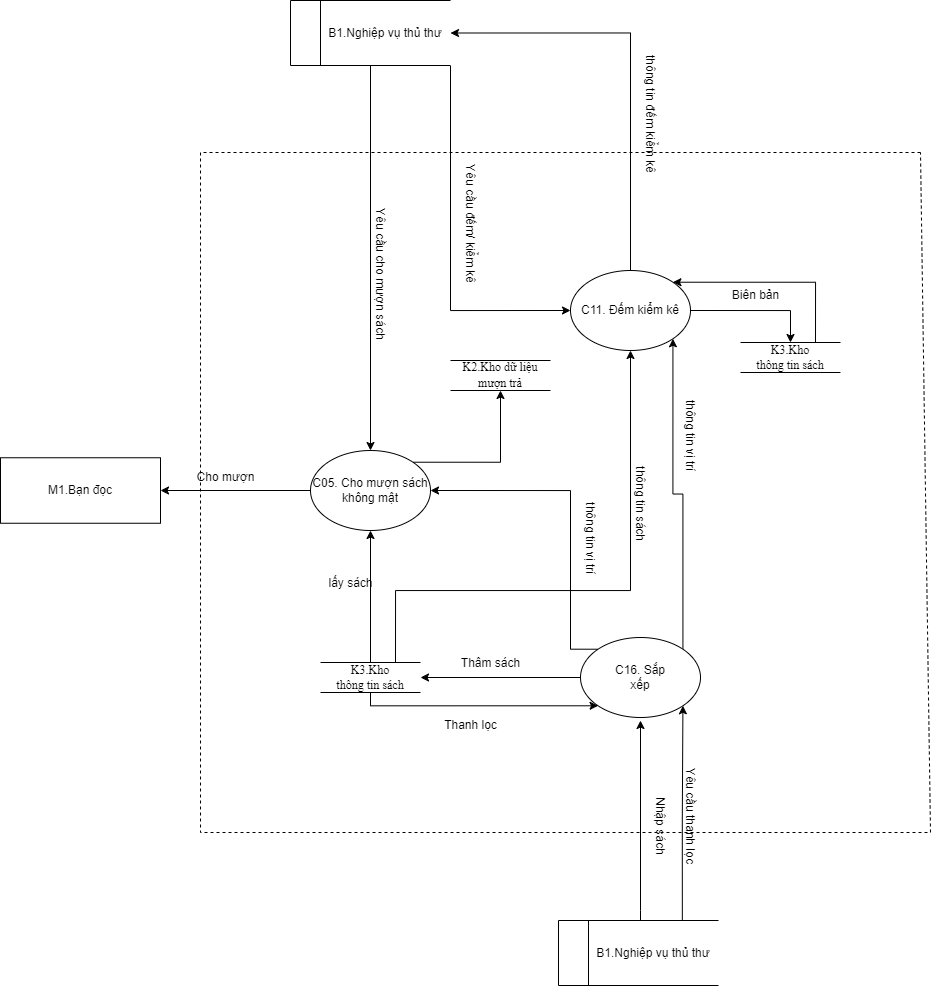

The diagram above was exported from draw.io. Its source (the exported page's mxGraphModel, read from the mxfile embedded in the PNG):
<mxGraphModel dx="340" dy="899" grid="1" gridSize="10" guides="1" tooltips="1" connect="1" arrows="1" fold="1" page="1" pageScale="1" pageWidth="1169" pageHeight="1654" math="0" shadow="0">
  <root>
    <mxCell id="0" />
    <mxCell id="1" parent="0" />
    <mxCell id="gOtOm3TMNsw0IVTfkWPQ-24" value="" style="endArrow=none;dashed=1;html=1;rounded=0;" parent="1" edge="1">
      <mxGeometry width="50" height="50" relative="1" as="geometry">
        <mxPoint x="2700" y="422" as="sourcePoint" />
        <mxPoint x="2700" y="422" as="targetPoint" />
        <Array as="points">
          <mxPoint x="1980" y="422" />
          <mxPoint x="1980" y="1102" />
          <mxPoint x="2710" y="1102" />
        </Array>
      </mxGeometry>
    </mxCell>
    <mxCell id="gOtOm3TMNsw0IVTfkWPQ-38" style="edgeStyle=orthogonalEdgeStyle;rounded=0;orthogonalLoop=1;jettySize=auto;html=1;entryX=1;entryY=0.5;entryDx=0;entryDy=0;" parent="1" source="gOtOm3TMNsw0IVTfkWPQ-25" target="gOtOm3TMNsw0IVTfkWPQ-36" edge="1">
      <mxGeometry relative="1" as="geometry" />
    </mxCell>
    <mxCell id="N_2-PwKKG3h21QzOu54T-2" style="edgeStyle=orthogonalEdgeStyle;rounded=0;orthogonalLoop=1;jettySize=auto;html=1;exitX=1;exitY=0;exitDx=0;exitDy=0;entryX=0.5;entryY=1;entryDx=0;entryDy=0;" edge="1" parent="1" source="gOtOm3TMNsw0IVTfkWPQ-25" target="N_2-PwKKG3h21QzOu54T-1">
      <mxGeometry relative="1" as="geometry" />
    </mxCell>
    <mxCell id="gOtOm3TMNsw0IVTfkWPQ-25" value="C05. Cho mượn sách không mật" style="ellipse;whiteSpace=wrap;html=1;" parent="1" vertex="1">
      <mxGeometry x="2090" y="720" width="120" height="80" as="geometry" />
    </mxCell>
    <mxCell id="gOtOm3TMNsw0IVTfkWPQ-41" style="edgeStyle=orthogonalEdgeStyle;rounded=0;orthogonalLoop=1;jettySize=auto;html=1;entryX=1;entryY=0.5;entryDx=0;entryDy=0;" parent="1" source="gOtOm3TMNsw0IVTfkWPQ-26" target="gOtOm3TMNsw0IVTfkWPQ-28" edge="1">
      <mxGeometry relative="1" as="geometry">
        <mxPoint x="2240" y="947" as="targetPoint" />
      </mxGeometry>
    </mxCell>
    <mxCell id="U-7ZIp58JWGn9X_xSEzb-1" style="edgeStyle=orthogonalEdgeStyle;rounded=0;orthogonalLoop=1;jettySize=auto;html=1;exitX=1;exitY=0;exitDx=0;exitDy=0;entryX=1;entryY=1;entryDx=0;entryDy=0;" parent="1" source="gOtOm3TMNsw0IVTfkWPQ-26" target="gOtOm3TMNsw0IVTfkWPQ-27" edge="1">
      <mxGeometry relative="1" as="geometry" />
    </mxCell>
    <mxCell id="U-7ZIp58JWGn9X_xSEzb-3" style="edgeStyle=orthogonalEdgeStyle;rounded=0;orthogonalLoop=1;jettySize=auto;html=1;exitX=0;exitY=0;exitDx=0;exitDy=0;entryX=1;entryY=0.5;entryDx=0;entryDy=0;" parent="1" source="gOtOm3TMNsw0IVTfkWPQ-26" target="gOtOm3TMNsw0IVTfkWPQ-25" edge="1">
      <mxGeometry relative="1" as="geometry">
        <Array as="points">
          <mxPoint x="2350" y="919" />
          <mxPoint x="2350" y="760" />
        </Array>
      </mxGeometry>
    </mxCell>
    <mxCell id="gOtOm3TMNsw0IVTfkWPQ-26" value="C16. Sắp&lt;br&gt;xếp" style="ellipse;whiteSpace=wrap;html=1;" parent="1" vertex="1">
      <mxGeometry x="2360" y="907" width="120" height="80" as="geometry" />
    </mxCell>
    <mxCell id="gOtOm3TMNsw0IVTfkWPQ-45" style="edgeStyle=orthogonalEdgeStyle;rounded=0;orthogonalLoop=1;jettySize=auto;html=1;exitX=1;exitY=0.5;exitDx=0;exitDy=0;entryX=0.5;entryY=0;entryDx=0;entryDy=0;" parent="1" source="gOtOm3TMNsw0IVTfkWPQ-27" target="gOtOm3TMNsw0IVTfkWPQ-29" edge="1">
      <mxGeometry relative="1" as="geometry" />
    </mxCell>
    <mxCell id="gOtOm3TMNsw0IVTfkWPQ-59" style="edgeStyle=orthogonalEdgeStyle;rounded=0;orthogonalLoop=1;jettySize=auto;html=1;entryX=1;entryY=0.5;entryDx=0;entryDy=0;" parent="1" source="gOtOm3TMNsw0IVTfkWPQ-27" target="gOtOm3TMNsw0IVTfkWPQ-34" edge="1">
      <mxGeometry relative="1" as="geometry">
        <Array as="points">
          <mxPoint x="2410" y="303" />
        </Array>
      </mxGeometry>
    </mxCell>
    <mxCell id="gOtOm3TMNsw0IVTfkWPQ-27" value="C11. Đếm kiểm kê" style="ellipse;whiteSpace=wrap;html=1;" parent="1" vertex="1">
      <mxGeometry x="2350" y="540" width="120" height="80" as="geometry" />
    </mxCell>
    <mxCell id="gOtOm3TMNsw0IVTfkWPQ-42" style="edgeStyle=orthogonalEdgeStyle;rounded=0;orthogonalLoop=1;jettySize=auto;html=1;entryX=0.5;entryY=1;entryDx=0;entryDy=0;" parent="1" source="gOtOm3TMNsw0IVTfkWPQ-28" target="gOtOm3TMNsw0IVTfkWPQ-25" edge="1">
      <mxGeometry relative="1" as="geometry" />
    </mxCell>
    <mxCell id="gOtOm3TMNsw0IVTfkWPQ-44" style="edgeStyle=orthogonalEdgeStyle;rounded=0;orthogonalLoop=1;jettySize=auto;html=1;exitX=0.75;exitY=0;exitDx=0;exitDy=0;entryX=0.5;entryY=1;entryDx=0;entryDy=0;" parent="1" source="gOtOm3TMNsw0IVTfkWPQ-28" target="gOtOm3TMNsw0IVTfkWPQ-27" edge="1">
      <mxGeometry relative="1" as="geometry">
        <Array as="points">
          <mxPoint x="2175" y="860" />
          <mxPoint x="2410" y="860" />
        </Array>
      </mxGeometry>
    </mxCell>
    <mxCell id="gOtOm3TMNsw0IVTfkWPQ-54" style="edgeStyle=orthogonalEdgeStyle;rounded=0;orthogonalLoop=1;jettySize=auto;html=1;entryX=0;entryY=1;entryDx=0;entryDy=0;" parent="1" source="gOtOm3TMNsw0IVTfkWPQ-28" target="gOtOm3TMNsw0IVTfkWPQ-26" edge="1">
      <mxGeometry relative="1" as="geometry">
        <Array as="points">
          <mxPoint x="2150" y="975" />
        </Array>
      </mxGeometry>
    </mxCell>
    <mxCell id="gOtOm3TMNsw0IVTfkWPQ-28" value="&lt;span style=&quot;font-family: &amp;quot;Times New Roman&amp;quot;, serif;&quot;&gt;K3.Kho&lt;/span&gt;&lt;br style=&quot;font-family: &amp;quot;Times New Roman&amp;quot;, serif;&quot;&gt;&lt;span style=&quot;font-family: &amp;quot;Times New Roman&amp;quot;, serif;&quot;&gt;thông tin sách&lt;/span&gt;" style="html=1;dashed=0;whiteSpace=wrap;shape=partialRectangle;right=0;left=0;" parent="1" vertex="1">
      <mxGeometry x="2100" y="932" width="100" height="30" as="geometry" />
    </mxCell>
    <mxCell id="gOtOm3TMNsw0IVTfkWPQ-58" style="edgeStyle=orthogonalEdgeStyle;rounded=0;orthogonalLoop=1;jettySize=auto;html=1;exitX=0.75;exitY=0;exitDx=0;exitDy=0;entryX=1;entryY=0;entryDx=0;entryDy=0;" parent="1" source="gOtOm3TMNsw0IVTfkWPQ-29" target="gOtOm3TMNsw0IVTfkWPQ-27" edge="1">
      <mxGeometry relative="1" as="geometry" />
    </mxCell>
    <mxCell id="gOtOm3TMNsw0IVTfkWPQ-29" value="&lt;span style=&quot;font-family: &amp;quot;Times New Roman&amp;quot;, serif;&quot;&gt;K3.Kho&lt;/span&gt;&lt;br style=&quot;font-family: &amp;quot;Times New Roman&amp;quot;, serif;&quot;&gt;&lt;span style=&quot;font-family: &amp;quot;Times New Roman&amp;quot;, serif;&quot;&gt;thông tin sách&lt;/span&gt;" style="html=1;dashed=0;whiteSpace=wrap;shape=partialRectangle;right=0;left=0;" parent="1" vertex="1">
      <mxGeometry x="2520" y="612" width="100" height="30" as="geometry" />
    </mxCell>
    <mxCell id="gOtOm3TMNsw0IVTfkWPQ-37" style="edgeStyle=orthogonalEdgeStyle;rounded=0;orthogonalLoop=1;jettySize=auto;html=1;entryX=0.5;entryY=0;entryDx=0;entryDy=0;" parent="1" source="gOtOm3TMNsw0IVTfkWPQ-34" target="gOtOm3TMNsw0IVTfkWPQ-25" edge="1">
      <mxGeometry relative="1" as="geometry" />
    </mxCell>
    <mxCell id="gOtOm3TMNsw0IVTfkWPQ-43" style="edgeStyle=orthogonalEdgeStyle;rounded=0;orthogonalLoop=1;jettySize=auto;html=1;exitX=1;exitY=1;exitDx=0;exitDy=0;entryX=0;entryY=0.5;entryDx=0;entryDy=0;" parent="1" source="gOtOm3TMNsw0IVTfkWPQ-34" target="gOtOm3TMNsw0IVTfkWPQ-27" edge="1">
      <mxGeometry relative="1" as="geometry" />
    </mxCell>
    <mxCell id="gOtOm3TMNsw0IVTfkWPQ-34" value="&amp;nbsp; &amp;nbsp; &amp;nbsp; &amp;nbsp; &amp;nbsp;&amp;nbsp;B1.&lt;span style=&quot;text-align: center;&quot;&gt;Nghiệp&amp;nbsp;&lt;/span&gt;&lt;span style=&quot;text-align: center;&quot;&gt;vụ thủ thư&lt;/span&gt;" style="html=1;dashed=0;whiteSpace=wrap;shape=mxgraph.dfd.dataStoreID;align=left;spacingLeft=3;points=[[0,0],[0.5,0],[1,0],[0,0.5],[1,0.5],[0,1],[0.5,1],[1,1]];" parent="1" vertex="1">
      <mxGeometry x="2070" y="270" width="160" height="65" as="geometry" />
    </mxCell>
    <mxCell id="gOtOm3TMNsw0IVTfkWPQ-36" value="M1.Bạn đọc" style="rounded=0;whiteSpace=wrap;html=1;" parent="1" vertex="1">
      <mxGeometry x="1780" y="727.25" width="160" height="65.5" as="geometry" />
    </mxCell>
    <mxCell id="gOtOm3TMNsw0IVTfkWPQ-40" style="edgeStyle=orthogonalEdgeStyle;rounded=0;orthogonalLoop=1;jettySize=auto;html=1;" parent="1" source="gOtOm3TMNsw0IVTfkWPQ-39" edge="1">
      <mxGeometry relative="1" as="geometry">
        <mxPoint x="2420" y="990" as="targetPoint" />
        <Array as="points">
          <mxPoint x="2420" y="1180" />
          <mxPoint x="2420" y="1180" />
        </Array>
      </mxGeometry>
    </mxCell>
    <mxCell id="gOtOm3TMNsw0IVTfkWPQ-56" style="edgeStyle=orthogonalEdgeStyle;rounded=0;orthogonalLoop=1;jettySize=auto;html=1;exitX=0.774;exitY=0.022;exitDx=0;exitDy=0;entryX=1;entryY=1;entryDx=0;entryDy=0;exitPerimeter=0;" parent="1" source="gOtOm3TMNsw0IVTfkWPQ-39" target="gOtOm3TMNsw0IVTfkWPQ-26" edge="1">
      <mxGeometry relative="1" as="geometry">
        <Array as="points" />
      </mxGeometry>
    </mxCell>
    <mxCell id="gOtOm3TMNsw0IVTfkWPQ-39" value="&amp;nbsp; &amp;nbsp; &amp;nbsp; &amp;nbsp; &amp;nbsp;&amp;nbsp;B1.&lt;span style=&quot;text-align: center;&quot;&gt;Nghiệp&amp;nbsp;&lt;/span&gt;&lt;span style=&quot;text-align: center;&quot;&gt;vụ thủ thư&lt;/span&gt;" style="html=1;dashed=0;whiteSpace=wrap;shape=mxgraph.dfd.dataStoreID;align=left;spacingLeft=3;points=[[0,0],[0.5,0],[1,0],[0,0.5],[1,0.5],[0,1],[0.5,1],[1,1]];" parent="1" vertex="1">
      <mxGeometry x="2338" y="1190" width="160" height="65" as="geometry" />
    </mxCell>
    <mxCell id="gOtOm3TMNsw0IVTfkWPQ-46" value="Yêu cầu cho mượn sách" style="text;html=1;align=center;verticalAlign=middle;resizable=0;points=[];autosize=1;strokeColor=none;fillColor=none;rotation=90;" parent="1" vertex="1">
      <mxGeometry x="2085" y="528" width="150" height="30" as="geometry" />
    </mxCell>
    <mxCell id="gOtOm3TMNsw0IVTfkWPQ-47" value="Cho mượn" style="text;html=1;align=center;verticalAlign=middle;resizable=0;points=[];autosize=1;strokeColor=none;fillColor=none;" parent="1" vertex="1">
      <mxGeometry x="1965" y="732" width="80" height="30" as="geometry" />
    </mxCell>
    <mxCell id="gOtOm3TMNsw0IVTfkWPQ-48" value="lấy sách" style="text;html=1;align=center;verticalAlign=middle;resizable=0;points=[];autosize=1;strokeColor=none;fillColor=none;" parent="1" vertex="1">
      <mxGeometry x="2095" y="838" width="70" height="30" as="geometry" />
    </mxCell>
    <mxCell id="gOtOm3TMNsw0IVTfkWPQ-49" value="thông tin sách" style="text;html=1;align=center;verticalAlign=middle;resizable=0;points=[];autosize=1;strokeColor=none;fillColor=none;rotation=90;" parent="1" vertex="1">
      <mxGeometry x="2370" y="758" width="100" height="30" as="geometry" />
    </mxCell>
    <mxCell id="gOtOm3TMNsw0IVTfkWPQ-50" value="Yêu cầu đếm/ kiểm kê" style="text;html=1;align=center;verticalAlign=middle;resizable=0;points=[];autosize=1;strokeColor=none;fillColor=none;rotation=90;" parent="1" vertex="1">
      <mxGeometry x="2180" y="478" width="140" height="30" as="geometry" />
    </mxCell>
    <mxCell id="gOtOm3TMNsw0IVTfkWPQ-51" value="Biên bản" style="text;html=1;align=center;verticalAlign=middle;resizable=0;points=[];autosize=1;strokeColor=none;fillColor=none;" parent="1" vertex="1">
      <mxGeometry x="2500" y="550" width="70" height="30" as="geometry" />
    </mxCell>
    <mxCell id="gOtOm3TMNsw0IVTfkWPQ-52" value="Nhập sách" style="text;html=1;align=center;verticalAlign=middle;resizable=0;points=[];autosize=1;strokeColor=none;fillColor=none;rotation=90;" parent="1" vertex="1">
      <mxGeometry x="2400" y="1080" width="80" height="30" as="geometry" />
    </mxCell>
    <mxCell id="gOtOm3TMNsw0IVTfkWPQ-53" value="Thâm sách" style="text;html=1;align=center;verticalAlign=middle;resizable=0;points=[];autosize=1;strokeColor=none;fillColor=none;" parent="1" vertex="1">
      <mxGeometry x="2230" y="918" width="80" height="30" as="geometry" />
    </mxCell>
    <mxCell id="gOtOm3TMNsw0IVTfkWPQ-55" value="Thanh lọc" style="text;html=1;align=center;verticalAlign=middle;resizable=0;points=[];autosize=1;strokeColor=none;fillColor=none;" parent="1" vertex="1">
      <mxGeometry x="2210" y="980" width="80" height="30" as="geometry" />
    </mxCell>
    <mxCell id="gOtOm3TMNsw0IVTfkWPQ-57" value="Yêu cầu thanh lọc" style="text;html=1;align=center;verticalAlign=middle;resizable=0;points=[];autosize=1;strokeColor=none;fillColor=none;rotation=90;" parent="1" vertex="1">
      <mxGeometry x="2410" y="1070" width="120" height="30" as="geometry" />
    </mxCell>
    <mxCell id="gOtOm3TMNsw0IVTfkWPQ-60" value="thông tin đếm kiểm kê" style="text;html=1;align=center;verticalAlign=middle;resizable=0;points=[];autosize=1;strokeColor=none;fillColor=none;rotation=90;" parent="1" vertex="1">
      <mxGeometry x="2360" y="368" width="140" height="30" as="geometry" />
    </mxCell>
    <mxCell id="U-7ZIp58JWGn9X_xSEzb-2" value="thông tin vị trí" style="text;html=1;align=center;verticalAlign=middle;resizable=0;points=[];autosize=1;strokeColor=none;fillColor=none;rotation=90;" parent="1" vertex="1">
      <mxGeometry x="2420" y="690" width="100" height="30" as="geometry" />
    </mxCell>
    <mxCell id="U-7ZIp58JWGn9X_xSEzb-4" value="thông tin vị trí" style="text;html=1;align=center;verticalAlign=middle;resizable=0;points=[];autosize=1;strokeColor=none;fillColor=none;rotation=90;" parent="1" vertex="1">
      <mxGeometry x="2320" y="792.75" width="100" height="30" as="geometry" />
    </mxCell>
    <mxCell id="N_2-PwKKG3h21QzOu54T-1" value="&lt;span style=&quot;line-height: 130%; font-family: &amp;quot;Times New Roman&amp;quot;, serif;&quot; lang=&quot;EN-GB&quot;&gt;&lt;font style=&quot;font-size: 12px;&quot;&gt;K2.Kho dữ liệu mượn trả&lt;/font&gt;&lt;/span&gt;" style="html=1;dashed=0;whiteSpace=wrap;shape=partialRectangle;right=0;left=0;" vertex="1" parent="1">
      <mxGeometry x="2230" y="630" width="100" height="30" as="geometry" />
    </mxCell>
  </root>
</mxGraphModel>